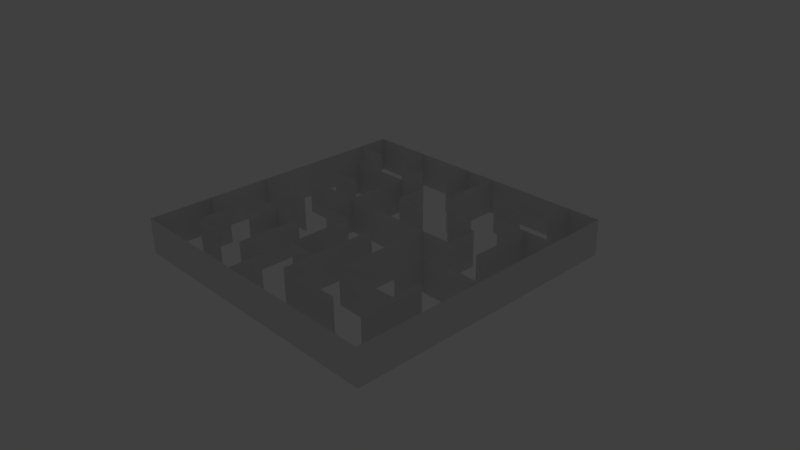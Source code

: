 # Source: mazes.blend  (saved by Blender 2.61.0; exported with 4.5.12 LTS)
import bpy
from mathutils import Matrix  # noqa: F401  (used for matrix-valued properties, if any)

bpy.ops.wm.read_factory_settings(use_empty=True)
scene = bpy.context.scene
scene.name = 'Scene'

# ---- collections
col_collection_1 = bpy.data.collections.new('Collection 1'); scene.collection.children.link(col_collection_1)
col_collection_1.hide_render = True
col_collection_1.hide_viewport = True
col_collection_2 = bpy.data.collections.new('Collection 2'); scene.collection.children.link(col_collection_2)
col_collection_2.hide_render = True
col_collection_2.hide_viewport = True
col_collection_3 = bpy.data.collections.new('Collection 3'); scene.collection.children.link(col_collection_3)
col_collection_3.hide_render = True
col_collection_3.hide_viewport = True
col_collection_4 = bpy.data.collections.new('Collection 4'); scene.collection.children.link(col_collection_4)

# ---- world
world_world = bpy.data.worlds.new('World'); scene.world = world_world
world_world.color = (0.05088, 0.05088, 0.05088)
world_world.use_sun_shadow = False
world_world.sun_shadow_jitter_overblur = 0.0
world_world.cycles.sampling_method = 'MANUAL'
world_world.cycles.sample_map_resolution = 256

# ---- cameras
cam_camera = bpy.data.cameras.new('Camera')
cam_camera.clip_end = 100.0
cam_camera.lens = 35.0
cam_camera.sensor_width = 32.0
cam_camera.sensor_height = 18.0
cam_camera.ortho_scale = 7.314
cam_camera.dof.focus_distance = 0.0
cam_camera.dof.aperture_fstop = 128.0

# ---- lights
light_lamp = bpy.data.lights.new('Lamp', 'POINT')
light_lamp.transmission_factor = 0.0
light_lamp.cutoff_distance = 30.0
light_lamp.energy = 100.0
light_lamp.shadow_buffer_clip_start = 1.001
light_lamp.shadow_soft_size = 1.0
light_lamp.shadow_maximum_resolution = 0.006
light_lamp.use_absolute_resolution = True
light_lamp.cycles.use_multiple_importance_sampling = False

# ---- meshes
me_circle_002 = bpy.data.meshes.new('Circle.002')
me_circle_002.from_pydata([(0.87, 2.5, 0.0), (1.736, 2.0, 0.0), (1.736, 1.0, 0.0), (-0.87, 2.5, 0.0), (-0.003975, 2.0, 0.0), (-0.003975, 1.0, 0.0), (-1.736, 2.0, 0.0), (-1.73, 0.99, 0.0), (-0.864, 0.49, 0.0), (-0.864, -0.51, 0.0), (-1.73, -1.01, 0.0), (-2.596, -0.51, 0.0), (-2.596, 0.49, 0.0), (0.006025, -1.01, 0.0), (0.006025, -2.01, 0.0), (-0.86, -2.51, 0.0), (-1.726, -2.01, 0.0), (1.736, -1.0, 0.0), (1.736, -2.0, 0.0), (0.87, -2.5, 0.0), (2.606, 0.5, 0.0), (2.606, -0.5, 0.0), (0.866, 0.5, 0.0), (0.866, -0.5, 0.0), (0.866, -0.5, 1.0), (0.866, 0.5, 1.0), (2.606, -0.5, 1.0), (2.606, 0.5, 1.0), (0.87, -2.5, 1.0), (1.736, -2.0, 1.0), (1.736, -1.0, 1.0), (-1.726, -2.01, 1.0), (-0.86, -2.51, 1.0), (0.006025, -2.01, 1.0), (0.006025, -1.01, 1.0), (-2.596, 0.49, 1.0), (-2.596, -0.51, 1.0), (-1.73, -1.01, 1.0), (-0.864, -0.51, 1.0), (-0.864, 0.49, 1.0), (-1.73, 0.99, 1.0), (-1.736, 2.0, 1.0), (-0.003975, 1.0, 1.0), (-0.003975, 2.0, 1.0), (-0.87, 2.5, 1.0), (1.736, 1.0, 1.0), (1.736, 2.0, 1.0), (0.87, 2.5, 1.0)], [(4, 5), (7, 8), (9, 10), (13, 23), (5, 22), (2, 22)], [(4, 0, 47, 43), (7, 6, 41, 40), (16, 10, 37, 31), (19, 14, 33, 28), (20, 2, 45, 27), (21, 17, 30, 26), (23, 17, 30, 24), (13, 9, 38, 34), (8, 5, 42, 39), (23, 22, 25, 24), (21, 20, 27, 26), (19, 18, 29, 28), (18, 17, 30, 29), (16, 15, 32, 31), (15, 14, 33, 32), (14, 13, 34, 33), (12, 7, 40, 35), (12, 11, 36, 35), (11, 10, 37, 36), (9, 8, 39, 38), (6, 3, 44, 41), (4, 3, 44, 43), (2, 1, 46, 45), (1, 0, 47, 46)])
me_circle_002.use_remesh_preserve_volume = False
me_circle_002.use_remesh_preserve_attributes = False
me_circle_002.use_mirror_vertex_groups = False
me_circle_002.update()
me_circle_019 = bpy.data.meshes.new('Circle.019')
me_circle_019.from_pydata([(0.0, 1.15, 0.0), (0.9959, 0.575, 0.0), (0.9959, -0.575, 0.0), (-1.005e-07, -1.15, 0.0), (-0.9959, -0.575, 0.0), (-0.9959, 0.575, 0.0), (0.0, 0.0, 0.0), (-2.002, 1.156, 0.0), (-2.002, -1.156, 0.0), (-1.72e-07, -2.312, 0.0), (2.002, -1.156, 0.0), (2.002, 1.156, 0.0), (3.01e-08, 2.312, 0.0), (-1.001, 1.734, 0.0), (-2.002, 1.192e-07, 0.0), (-1.001, -1.734, 0.0), (1.001, -1.734, 0.0), (2.002, 0.0, 0.0), (1.001, 1.734, 0.0), (1.001, 1.734, 0.5), (2.002, 0.0, 0.5), (1.001, -1.734, 0.5), (-1.001, -1.734, 0.5), (-2.002, 1.192e-07, 0.5), (-1.001, 1.734, 0.5), (3.01e-08, 2.312, 0.5), (2.002, 1.156, 0.5), (2.002, -1.156, 0.5), (-1.72e-07, -2.312, 0.5), (-2.002, -1.156, 0.5), (-2.002, 1.156, 0.5), (0.0, 0.0, 0.5), (-0.9959, 0.575, 0.5), (-0.9959, -0.575, 0.5), (-1.005e-07, -1.15, 0.5), (0.9959, -0.575, 0.5), (0.9959, 0.575, 0.5), (0.0, 1.15, 0.5)], [(0, 1), (1, 2), (4, 5), (0, 5), (1, 6), (5, 6), (3, 6), (2, 6), (0, 12), (5, 7), (4, 8), (3, 9), (2, 10), (1, 11), (5, 13), (4, 14), (4, 15), (3, 15), (3, 16), (2, 16), (2, 17), (1, 18), (0, 18)], [(3, 2, 35, 34), (1, 17, 20, 36), (5, 14, 23, 32), (18, 12, 25, 19), (18, 11, 26, 19), (10, 17, 20, 27), (17, 11, 26, 20), (10, 16, 21, 27), (16, 9, 28, 21), (15, 9, 28, 22), (15, 8, 29, 22), (7, 14, 23, 30), (14, 8, 29, 23), (12, 13, 24, 25), (7, 13, 24, 30), (4, 6, 31, 33), (0, 6, 31, 37), (4, 3, 34, 33), (0, 37, 24, 13)])
me_circle_019.use_remesh_preserve_volume = False
me_circle_019.use_remesh_preserve_attributes = False
me_circle_019.use_mirror_vertex_groups = False
me_circle_019.update()
me_grid = bpy.data.meshes.new('Grid')
me_grid.from_pydata([(2.0, -2.0, 0.0), (1.556, -2.0, 0.0), (1.111, -2.0, 0.0), (0.6667, -2.0, 0.0), (0.2222, -2.0, 0.0), (-0.2222, -2.0, 0.0), (-0.6667, -2.0, 0.0), (-1.111, -2.0, 0.0), (-1.556, -2.0, 0.0), (-2.0, -2.0, 0.0), (-2.0, -1.556, 0.0), (-1.556, -1.556, 0.0), (-1.111, -1.556, 0.0), (-0.6667, -1.556, 0.0), (-0.2222, -1.556, 0.0), (0.2222, -1.556, 0.0), (0.6667, -1.556, 0.0), (1.111, -1.556, 0.0), (1.556, -1.556, 0.0), (2.0, -1.556, 0.0), (2.0, -1.111, 0.0), (1.556, -1.111, 0.0), (1.111, -1.111, 0.0), (0.6667, -1.111, 0.0), (0.2222, -1.111, 0.0), (-0.2222, -1.111, 0.0), (-0.6667, -1.111, 0.0), (-1.111, -1.111, 0.0), (-1.556, -1.111, 0.0), (-2.0, -1.111, 0.0), (-2.0, -0.6667, 0.0), (-1.556, -0.6667, 0.0), (-1.111, -0.6667, 0.0), (-0.6667, -0.6667, 0.0), (-0.2222, -0.6667, 0.0), (0.2222, -0.6667, 0.0), (0.6667, -0.6667, 0.0), (1.111, -0.6667, 0.0), (1.556, -0.6667, 0.0), (2.0, -0.6667, 0.0), (2.0, -0.2222, 0.0), (1.556, -0.2222, 0.0), (1.111, -0.2222, 0.0), (0.6667, -0.2222, 0.0), (0.2222, -0.2222, 0.0), (-0.2222, -0.2222, 0.0), (-0.6667, -0.2222, 0.0), (-1.111, -0.2222, 0.0), (-1.556, -0.2222, 0.0), (-2.0, -0.2222, 0.0), (-2.0, 0.2222, 0.0), (-1.556, 0.2222, 0.0), (-1.111, 0.2222, 0.0), (-0.6667, 0.2222, 0.0), (-0.2222, 0.2222, 0.0), (0.2222, 0.2222, 0.0), (0.6667, 0.2222, 0.0), (1.111, 0.2222, 0.0), (1.556, 0.2222, 0.0), (2.0, 0.2222, 0.0), (2.0, 0.6667, 0.0), (1.556, 0.6667, 0.0), (1.111, 0.6667, 0.0), (0.6667, 0.6667, 0.0), (0.2222, 0.6667, 0.0), (-0.2222, 0.6667, 0.0), (-0.6667, 0.6667, 0.0), (-1.111, 0.6667, 0.0), (-1.556, 0.6667, 0.0), (-2.0, 0.6667, 0.0), (-2.0, 1.111, 0.0), (-1.556, 1.111, 0.0), (-1.111, 1.111, 0.0), (-0.6667, 1.111, 0.0), (-0.2222, 1.111, 0.0), (0.2222, 1.111, 0.0), (0.6667, 1.111, 0.0), (1.111, 1.111, 0.0), (1.556, 1.111, 0.0), (2.0, 1.111, 0.0), (2.0, 1.556, 0.0), (1.556, 1.556, 0.0), (1.111, 1.556, 0.0), (0.6667, 1.556, 0.0), (0.2222, 1.556, 0.0), (-0.2222, 1.556, 0.0), (-0.6667, 1.556, 0.0), (-1.111, 1.556, 0.0), (-1.556, 1.556, 0.0), (-2.0, 1.556, 0.0), (-2.0, 2.0, 0.0), (-1.556, 2.0, 0.0), (-1.111, 2.0, 0.0), (-0.6667, 2.0, 0.0), (-0.2222, 2.0, 0.0), (0.2222, 2.0, 0.0), (0.6667, 2.0, 0.0), (1.111, 2.0, 0.0), (1.556, 2.0, 0.0), (2.0, 2.0, 0.0), (2.0, 2.0, 0.5), (1.556, 2.0, 0.5), (1.111, 2.0, 0.5), (0.6667, 2.0, 0.5), (0.2222, 2.0, 0.5), (-0.2222, 2.0, 0.5), (-0.6667, 2.0, 0.5), (-1.111, 2.0, 0.5), (-1.556, 2.0, 0.5), (-2.0, 2.0, 0.5), (-2.0, 1.556, 0.5), (-1.556, 1.556, 0.5), (-1.111, 1.556, 0.5), (-0.6667, 1.556, 0.5), (-0.2222, 1.556, 0.5), (0.2222, 1.556, 0.5), (0.6667, 1.556, 0.5), (1.111, 1.556, 0.5), (1.556, 1.556, 0.5), (2.0, 1.556, 0.5), (2.0, 1.111, 0.5), (1.556, 1.111, 0.5), (1.111, 1.111, 0.5), (0.6667, 1.111, 0.5), (0.2222, 1.111, 0.5), (-0.2222, 1.111, 0.5), (-0.6667, 1.111, 0.5), (-1.111, 1.111, 0.5), (-1.556, 1.111, 0.5), (-2.0, 1.111, 0.5), (-2.0, 0.6667, 0.5), (-1.556, 0.6667, 0.5), (-1.111, 0.6667, 0.5), (-0.6667, 0.6667, 0.5), (-0.2222, 0.6667, 0.5), (0.2222, 0.6667, 0.5), (0.6667, 0.6667, 0.5), (1.111, 0.6667, 0.5), (1.556, 0.6667, 0.5), (2.0, 0.6667, 0.5), (2.0, 0.2222, 0.5), (1.556, 0.2222, 0.5), (1.111, 0.2222, 0.5), (0.6667, 0.2222, 0.5), (0.2222, 0.2222, 0.5), (-0.2222, 0.2222, 0.5), (-0.6667, 0.2222, 0.5), (-1.111, 0.2222, 0.5), (-1.556, 0.2222, 0.5), (-2.0, 0.2222, 0.5), (-2.0, -0.2222, 0.5), (-1.556, -0.2222, 0.5), (-1.111, -0.2222, 0.5), (-0.6667, -0.2222, 0.5), (-0.2222, -0.2222, 0.5), (0.2222, -0.2222, 0.5), (0.6667, -0.2222, 0.5), (1.111, -0.2222, 0.5), (1.556, -0.2222, 0.5), (2.0, -0.2222, 0.5), (2.0, -0.6667, 0.5), (1.556, -0.6667, 0.5), (1.111, -0.6667, 0.5), (0.6667, -0.6667, 0.5), (0.2222, -0.6667, 0.5), (-0.2222, -0.6667, 0.5), (-0.6667, -0.6667, 0.5), (-1.111, -0.6667, 0.5), (-1.556, -0.6667, 0.5), (-2.0, -0.6667, 0.5), (-2.0, -1.111, 0.5), (-1.556, -1.111, 0.5), (-1.111, -1.111, 0.5), (-0.6667, -1.111, 0.5), (-0.2222, -1.111, 0.5), (0.2222, -1.111, 0.5), (0.6667, -1.111, 0.5), (1.111, -1.111, 0.5), (1.556, -1.111, 0.5), (2.0, -1.111, 0.5), (2.0, -1.556, 0.5), (1.556, -1.556, 0.5), (1.111, -1.556, 0.5), (0.6667, -1.556, 0.5), (0.2222, -1.556, 0.5), (-0.2222, -1.556, 0.5), (-0.6667, -1.556, 0.5), (-1.111, -1.556, 0.5), (-1.556, -1.556, 0.5), (-2.0, -1.556, 0.5), (-2.0, -2.0, 0.5), (-1.556, -2.0, 0.5), (-1.111, -2.0, 0.5), (-0.6667, -2.0, 0.5), (-0.2222, -2.0, 0.5), (0.2222, -2.0, 0.5), (0.6667, -2.0, 0.5), (1.111, -2.0, 0.5), (1.556, -2.0, 0.5), (2.0, -2.0, 0.5)], [(8, 11), (10, 11), (7, 12), (6, 13), (12, 13), (4, 15), (14, 15), (3, 16), (2, 17), (1, 18), (17, 18), (18, 19), (20, 21), (17, 22), (16, 23), (23, 24), (14, 25), (25, 26), (26, 27), (12, 27), (27, 28), (28, 31), (30, 31), (33, 34), (34, 35), (35, 36), (22, 37), (36, 37), (37, 38), (38, 39), (38, 41), (42, 43), (43, 44), (44, 45), (33, 46), (46, 47), (32, 47), (31, 48), (48, 51), (50, 51), (47, 52), (45, 54), (44, 55), (42, 57), (41, 58), (57, 58), (58, 59), (60, 61), (61, 62), (56, 63), (63, 64), (55, 64), (54, 65), (65, 66), (66, 67), (52, 67), (51, 68), (68, 69), (70, 71), (67, 72), (64, 75), (74, 75), (62, 77), (76, 77), (80, 81), (78, 81), (81, 82), (76, 83), (83, 84), (84, 85), (74, 85), (85, 86), (86, 87), (72, 87), (87, 88), (71, 88), (88, 91), (86, 93), (83, 96), (82, 97)], [(99, 98, 101, 100), (99, 80, 119, 100), (98, 97, 102, 101), (98, 81, 118, 101), (97, 96, 103, 102), (96, 95, 104, 103), (95, 94, 105, 104), (95, 84, 115, 104), (94, 93, 106, 105), (94, 85, 114, 105), (93, 92, 107, 106), (92, 91, 108, 107), (92, 87, 112, 107), (90, 89, 110, 109), (91, 90, 109, 108), (89, 70, 129, 110), (89, 88, 111, 110), (86, 73, 126, 113), (84, 75, 124, 115), (83, 82, 117, 116), (82, 77, 122, 117), (80, 79, 120, 119), (79, 78, 121, 120), (79, 60, 139, 120), (78, 77, 122, 121), (78, 61, 138, 121), (76, 75, 124, 123), (76, 63, 136, 123), (74, 73, 126, 125), (74, 65, 134, 125), (73, 72, 127, 126), (73, 66, 133, 126), (72, 71, 128, 127), (70, 69, 130, 129), (71, 68, 131, 128), (69, 50, 149, 130), (68, 67, 132, 131), (66, 53, 146, 133), (65, 64, 135, 134), (63, 62, 137, 136), (62, 57, 142, 137), (61, 58, 141, 138), (60, 59, 140, 139), (59, 40, 159, 140), (57, 56, 143, 142), (56, 55, 144, 143), (56, 43, 156, 143), (55, 54, 145, 144), (54, 53, 146, 145), (53, 52, 147, 146), (53, 46, 153, 146), (52, 51, 148, 147), (50, 49, 150, 149), (49, 30, 169, 150), (49, 48, 151, 150), (48, 47, 152, 151), (46, 45, 154, 153), (45, 34, 165, 154), (44, 35, 164, 155), (43, 36, 163, 156), (42, 37, 162, 157), (42, 41, 158, 157), (41, 40, 159, 158), (40, 39, 160, 159), (39, 20, 179, 160), (38, 21, 178, 161), (36, 23, 176, 163), (35, 24, 175, 164), (34, 25, 174, 165), (33, 32, 167, 166), (33, 26, 173, 166), (32, 31, 168, 167), (32, 27, 172, 167), (30, 29, 170, 169), (29, 10, 189, 170), (29, 28, 171, 170), (28, 11, 188, 171), (26, 13, 186, 173), (25, 24, 175, 174), (24, 15, 184, 175), (23, 22, 177, 176), (22, 21, 178, 177), (21, 18, 181, 178), (20, 19, 180, 179), (19, 0, 199, 180), (17, 16, 183, 182), (16, 15, 184, 183), (14, 13, 186, 185), (14, 5, 194, 185), (12, 11, 188, 187), (10, 9, 190, 189), (9, 8, 191, 190), (8, 7, 192, 191), (7, 6, 193, 192), (6, 5, 194, 193), (5, 4, 195, 194), (4, 3, 196, 195), (3, 2, 197, 196), (2, 1, 198, 197), (1, 0, 199, 198)])
me_grid.use_remesh_preserve_volume = False
me_grid.use_remesh_preserve_attributes = False
me_grid.use_mirror_vertex_groups = False
me_grid.update()

# ---- objects
ob_lamp = bpy.data.objects.new('Lamp', light_lamp)
ob_camera = bpy.data.objects.new('Camera', cam_camera)
ob_circle = bpy.data.objects.new('Circle', me_circle_002)
ob_circle_001 = bpy.data.objects.new('Circle.001', me_circle_019)
ob_grid = bpy.data.objects.new('Grid', me_grid)

# ---- transforms, parenting, visibility, modifiers, constraints
ob_lamp.location = (4.076, 1.005, 5.904)
ob_lamp.rotation_euler = (0.6503, 0.05522, 1.866)
ob_lamp.lock_rotations_4d = False
ob_lamp.empty_display_type = 'ARROWS'
ob_lamp.color = (0.0, 0.0, 0.0, 0.0)
ob_lamp.lineart.crease_threshold = 0.0
ob_camera.location = (7.481, -6.508, 5.344)
ob_camera.rotation_euler = (1.109, 0.01082, 0.8149)
ob_camera.lock_rotations_4d = False
ob_camera.empty_display_type = 'ARROWS'
ob_camera.color = (0.0, 0.0, 0.0, 0.0)
ob_camera.display_type = 'WIRE'
ob_camera.lineart.crease_threshold = 0.0
ob_circle.location = (0.0, 0.0, 0.0)
ob_circle.lineart.crease_threshold = 0.0
ob_circle_001.location = (0.0, 0.0, 0.0)
ob_circle_001.lineart.crease_threshold = 0.0
ob_grid.location = (0.0, 0.0, 0.0)
ob_grid.lineart.crease_threshold = 0.0

# ---- collection membership
col_collection_1.objects.link(ob_lamp)
col_collection_1.objects.link(ob_camera)
col_collection_2.objects.link(ob_circle)
col_collection_3.objects.link(ob_circle_001)
col_collection_4.objects.link(ob_grid)

# ---- scene / render settings (as saved in the file)
scene.camera = ob_camera
scene.frame_start = 1; scene.frame_end = 1; scene.frame_set(1)
scene.render.engine = 'BLENDER_EEVEE_NEXT'
scene.render.image_settings.compression = 90
scene.render.resolution_percentage = 50
scene.render.fps = 30
scene.render.dither_intensity = 0.0
scene.render.bake_margin = 2
scene.render.bake_bias = 0.0
scene.cycles.use_denoising = False
scene.cycles.samples = 10
scene.cycles.sampling_pattern = 'TABULATED_SOBOL'
scene.cycles.light_sampling_threshold = 0.0
scene.cycles.use_adaptive_sampling = False
scene.cycles.use_light_tree = False
scene.cycles.blur_glossy = 0.0
scene.cycles.volume_bounces = 1
scene.cycles.pixel_filter_type = 'GAUSSIAN'
scene.cycles.sample_clamp_indirect = 0.0
scene.view_settings.view_transform = 'Standard'
bpy.context.view_layer.update()
